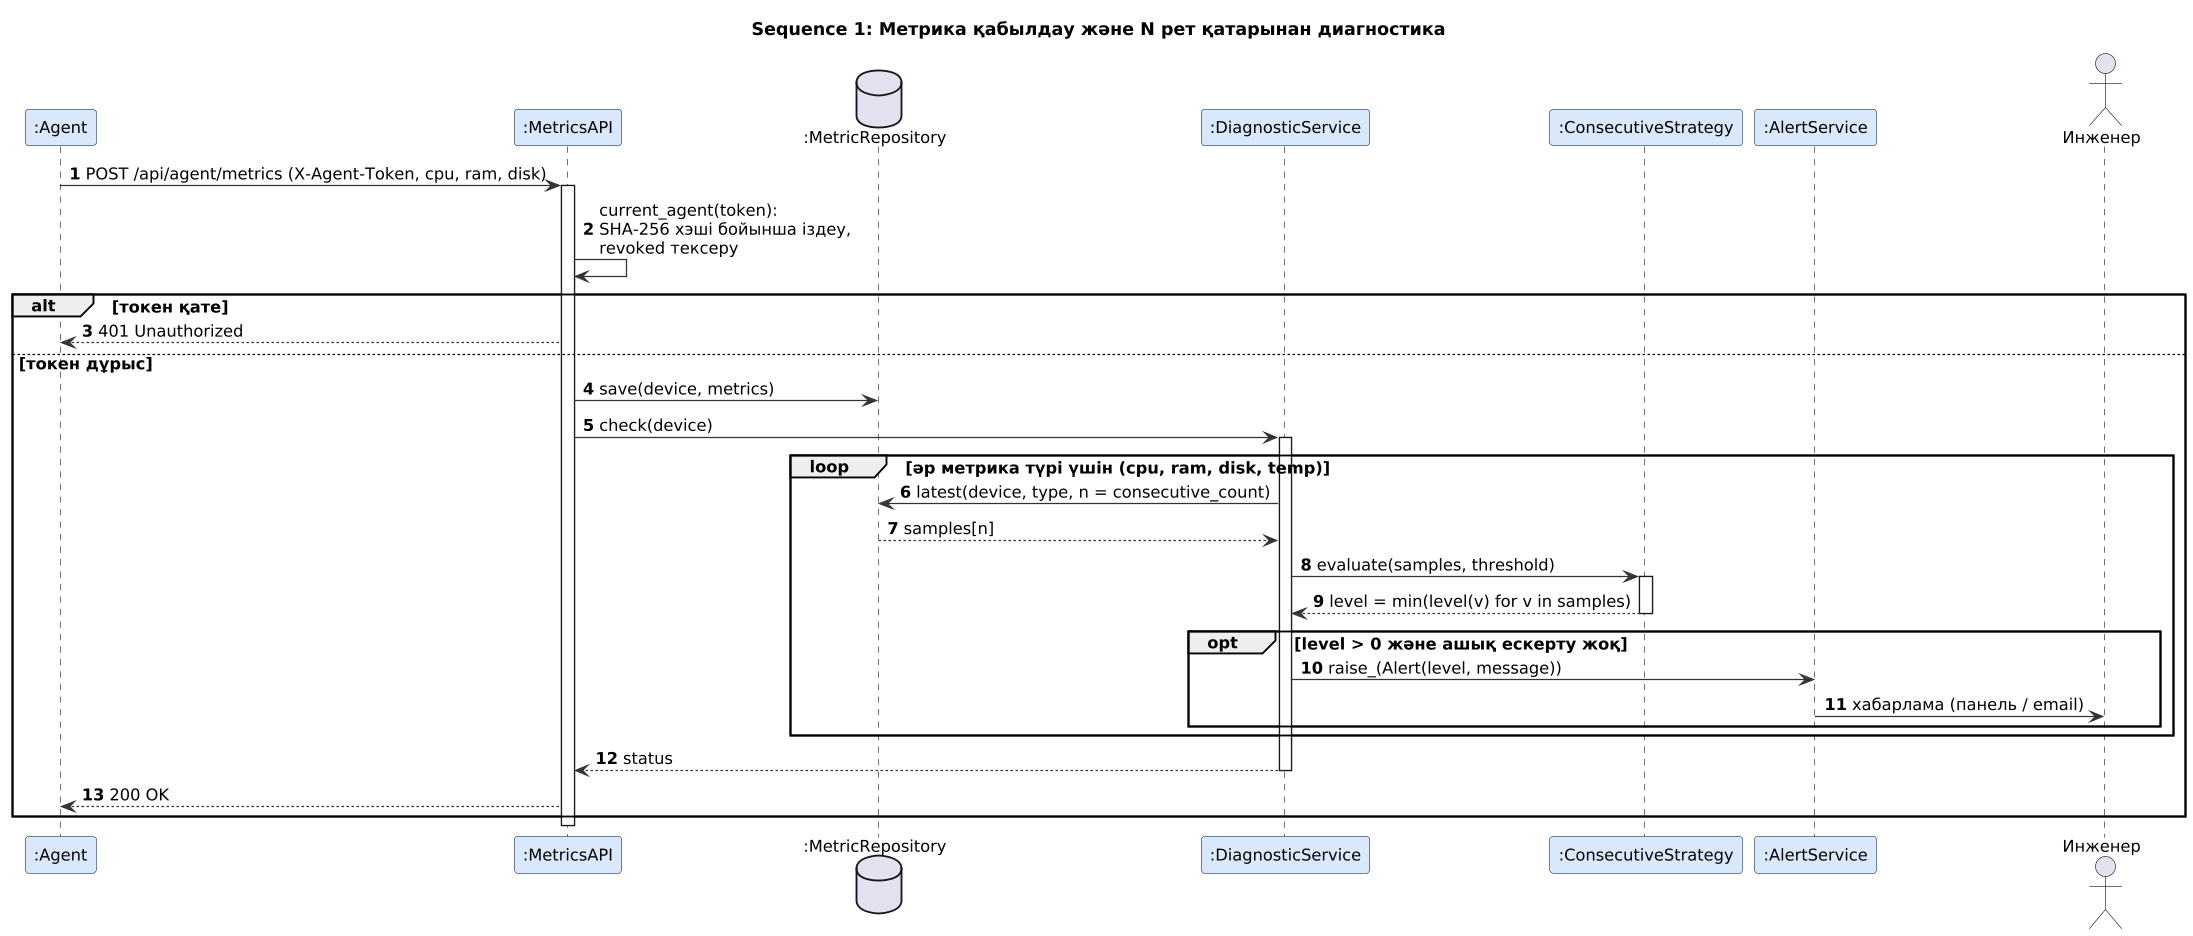

The diagram above was rendered by PlantUML. Its source (embedded in the PNG):
@startuml
!include _style.iuml
skinparam sequenceParticipantBackgroundColor #DAE8FC
skinparam sequenceParticipantBorderColor #1F3864
autonumber
title Sequence 1: Метрика қабылдау және N рет қатарынан диагностика

participant ":Agent" as A
participant ":MetricsAPI" as API
database ":MetricRepository" as R
participant ":DiagnosticService" as D
participant ":ConsecutiveStrategy" as S
participant ":AlertService" as AS
actor "Инженер" as E

A -> API : POST /api/agent/metrics (X-Agent-Token, cpu, ram, disk)
activate API
API -> API : current_agent(token):\nSHA-256 хэші бойынша іздеу,\nrevoked тексеру
alt токен қате
  API --> A : 401 Unauthorized
else токен дұрыс
  API -> R : save(device, metrics)
  API -> D : check(device)
  activate D
  loop әр метрика түрі үшін (cpu, ram, disk, temp)
    D -> R : latest(device, type, n = consecutive_count)
    R --> D : samples[n]
    D -> S : evaluate(samples, threshold)
    activate S
    S --> D : level = min(level(v) for v in samples)
    deactivate S
    opt level > 0 және ашық ескерту жоқ
      D -> AS : raise_(Alert(level, message))
      AS -> E : хабарлама (панель / email)
    end
  end
  D --> API : status
  deactivate D
  API --> A : 200 OK
end
deactivate API
@enduml